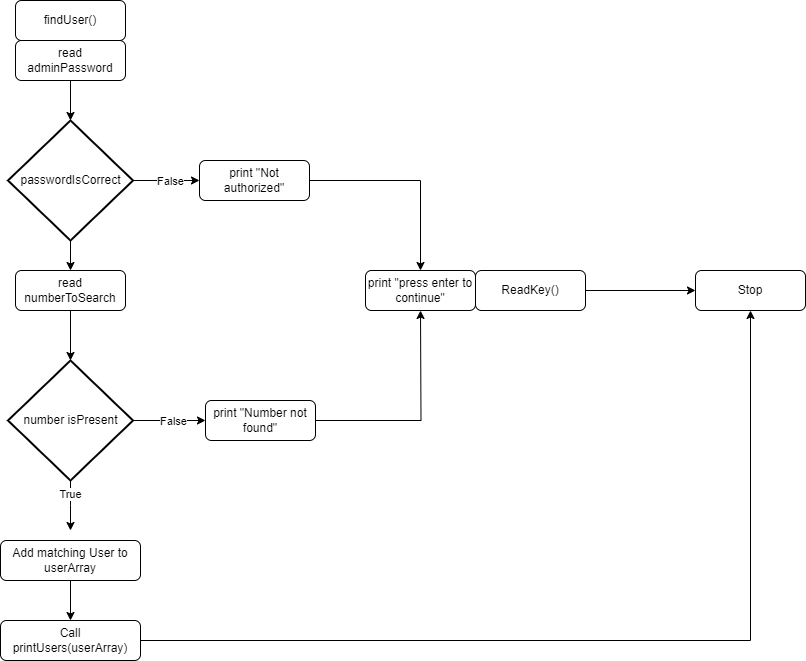

The diagram above was exported from draw.io. Its source (the exported page's mxGraphModel, read from the mxfile embedded in the PNG):
<mxGraphModel dx="1098" dy="988" grid="1" gridSize="10" guides="1" tooltips="1" connect="1" arrows="1" fold="1" page="1" pageScale="1" pageWidth="827" pageHeight="1169" math="0" shadow="0">
  <root>
    <mxCell id="WIyWlLk6GJQsqaUBKTNV-0" />
    <mxCell id="WIyWlLk6GJQsqaUBKTNV-1" parent="WIyWlLk6GJQsqaUBKTNV-0" />
    <mxCell id="yNxRlXfmD7GbKWxkoMue-5" value="findUser()" style="rounded=1;whiteSpace=wrap;html=1;" parent="WIyWlLk6GJQsqaUBKTNV-1" vertex="1">
      <mxGeometry x="120" y="80" width="110" height="40" as="geometry" />
    </mxCell>
    <mxCell id="yNxRlXfmD7GbKWxkoMue-6" value="read adminPassword" style="rounded=1;whiteSpace=wrap;html=1;" parent="WIyWlLk6GJQsqaUBKTNV-1" vertex="1">
      <mxGeometry x="120" y="120" width="110" height="40" as="geometry" />
    </mxCell>
    <mxCell id="jMSwfvHGkF4a416nNfrf-5" style="edgeStyle=orthogonalEdgeStyle;rounded=0;orthogonalLoop=1;jettySize=auto;html=1;" parent="WIyWlLk6GJQsqaUBKTNV-1" source="jMSwfvHGkF4a416nNfrf-2" target="jMSwfvHGkF4a416nNfrf-4" edge="1">
      <mxGeometry relative="1" as="geometry" />
    </mxCell>
    <mxCell id="jMSwfvHGkF4a416nNfrf-8" value="False" style="edgeLabel;html=1;align=center;verticalAlign=middle;resizable=0;points=[];" parent="jMSwfvHGkF4a416nNfrf-5" vertex="1" connectable="0">
      <mxGeometry x="0.1195" relative="1" as="geometry">
        <mxPoint as="offset" />
      </mxGeometry>
    </mxCell>
    <mxCell id="jMSwfvHGkF4a416nNfrf-10" style="edgeStyle=orthogonalEdgeStyle;rounded=0;orthogonalLoop=1;jettySize=auto;html=1;entryX=0.5;entryY=0;entryDx=0;entryDy=0;" parent="WIyWlLk6GJQsqaUBKTNV-1" source="jMSwfvHGkF4a416nNfrf-2" target="jMSwfvHGkF4a416nNfrf-9" edge="1">
      <mxGeometry relative="1" as="geometry" />
    </mxCell>
    <mxCell id="jMSwfvHGkF4a416nNfrf-2" value="passwordIsCorrect" style="strokeWidth=2;html=1;shape=mxgraph.flowchart.decision;whiteSpace=wrap;" parent="WIyWlLk6GJQsqaUBKTNV-1" vertex="1">
      <mxGeometry x="112.5" y="200" width="125" height="120" as="geometry" />
    </mxCell>
    <mxCell id="jMSwfvHGkF4a416nNfrf-3" style="edgeStyle=orthogonalEdgeStyle;rounded=0;orthogonalLoop=1;jettySize=auto;html=1;entryX=0.5;entryY=0;entryDx=0;entryDy=0;entryPerimeter=0;" parent="WIyWlLk6GJQsqaUBKTNV-1" source="yNxRlXfmD7GbKWxkoMue-6" target="jMSwfvHGkF4a416nNfrf-2" edge="1">
      <mxGeometry relative="1" as="geometry" />
    </mxCell>
    <mxCell id="jMSwfvHGkF4a416nNfrf-7" style="edgeStyle=orthogonalEdgeStyle;rounded=0;orthogonalLoop=1;jettySize=auto;html=1;" parent="WIyWlLk6GJQsqaUBKTNV-1" source="jMSwfvHGkF4a416nNfrf-4" target="jMSwfvHGkF4a416nNfrf-6" edge="1">
      <mxGeometry relative="1" as="geometry" />
    </mxCell>
    <mxCell id="jMSwfvHGkF4a416nNfrf-4" value="print &quot;Not authorized&quot;" style="rounded=1;whiteSpace=wrap;html=1;" parent="WIyWlLk6GJQsqaUBKTNV-1" vertex="1">
      <mxGeometry x="304" y="240" width="110" height="40" as="geometry" />
    </mxCell>
    <mxCell id="jMSwfvHGkF4a416nNfrf-37" style="edgeStyle=orthogonalEdgeStyle;rounded=0;orthogonalLoop=1;jettySize=auto;html=1;" parent="WIyWlLk6GJQsqaUBKTNV-1" source="jMSwfvHGkF4a416nNfrf-46" target="jMSwfvHGkF4a416nNfrf-36" edge="1">
      <mxGeometry relative="1" as="geometry" />
    </mxCell>
    <mxCell id="jMSwfvHGkF4a416nNfrf-6" value="print &quot;press enter to continue&quot;" style="rounded=1;whiteSpace=wrap;html=1;" parent="WIyWlLk6GJQsqaUBKTNV-1" vertex="1">
      <mxGeometry x="470" y="350" width="110" height="40" as="geometry" />
    </mxCell>
    <mxCell id="jMSwfvHGkF4a416nNfrf-9" value="read numberToSearch" style="rounded=1;whiteSpace=wrap;html=1;" parent="WIyWlLk6GJQsqaUBKTNV-1" vertex="1">
      <mxGeometry x="120" y="350" width="110" height="40" as="geometry" />
    </mxCell>
    <mxCell id="jMSwfvHGkF4a416nNfrf-23" style="edgeStyle=orthogonalEdgeStyle;rounded=0;orthogonalLoop=1;jettySize=auto;html=1;" parent="WIyWlLk6GJQsqaUBKTNV-1" source="jMSwfvHGkF4a416nNfrf-11" target="jMSwfvHGkF4a416nNfrf-21" edge="1">
      <mxGeometry relative="1" as="geometry" />
    </mxCell>
    <mxCell id="jMSwfvHGkF4a416nNfrf-24" value="False" style="edgeLabel;html=1;align=center;verticalAlign=middle;resizable=0;points=[];" parent="jMSwfvHGkF4a416nNfrf-23" vertex="1" connectable="0">
      <mxGeometry x="0.103" relative="1" as="geometry">
        <mxPoint as="offset" />
      </mxGeometry>
    </mxCell>
    <mxCell id="jMSwfvHGkF4a416nNfrf-11" value="number isPresent" style="strokeWidth=2;html=1;shape=mxgraph.flowchart.decision;whiteSpace=wrap;" parent="WIyWlLk6GJQsqaUBKTNV-1" vertex="1">
      <mxGeometry x="112.5" y="440" width="125" height="120" as="geometry" />
    </mxCell>
    <mxCell id="jMSwfvHGkF4a416nNfrf-12" style="edgeStyle=orthogonalEdgeStyle;rounded=0;orthogonalLoop=1;jettySize=auto;html=1;entryX=0.5;entryY=0;entryDx=0;entryDy=0;entryPerimeter=0;" parent="WIyWlLk6GJQsqaUBKTNV-1" source="jMSwfvHGkF4a416nNfrf-9" target="jMSwfvHGkF4a416nNfrf-11" edge="1">
      <mxGeometry relative="1" as="geometry" />
    </mxCell>
    <mxCell id="jMSwfvHGkF4a416nNfrf-26" style="edgeStyle=orthogonalEdgeStyle;rounded=0;orthogonalLoop=1;jettySize=auto;html=1;" parent="WIyWlLk6GJQsqaUBKTNV-1" source="jMSwfvHGkF4a416nNfrf-21" edge="1">
      <mxGeometry relative="1" as="geometry">
        <mxPoint x="525" y="390" as="targetPoint" />
      </mxGeometry>
    </mxCell>
    <mxCell id="jMSwfvHGkF4a416nNfrf-21" value="print &quot;Number not found&quot;" style="rounded=1;whiteSpace=wrap;html=1;" parent="WIyWlLk6GJQsqaUBKTNV-1" vertex="1">
      <mxGeometry x="310" y="480" width="110" height="40" as="geometry" />
    </mxCell>
    <mxCell id="jMSwfvHGkF4a416nNfrf-29" style="edgeStyle=orthogonalEdgeStyle;rounded=0;orthogonalLoop=1;jettySize=auto;html=1;entryX=0.5;entryY=0;entryDx=0;entryDy=0;entryPerimeter=0;" parent="WIyWlLk6GJQsqaUBKTNV-1" source="jMSwfvHGkF4a416nNfrf-11" edge="1">
      <mxGeometry relative="1" as="geometry">
        <mxPoint x="175" y="610" as="targetPoint" />
      </mxGeometry>
    </mxCell>
    <mxCell id="jMSwfvHGkF4a416nNfrf-50" value="True" style="edgeLabel;html=1;align=center;verticalAlign=middle;resizable=0;points=[];" parent="jMSwfvHGkF4a416nNfrf-29" vertex="1" connectable="0">
      <mxGeometry x="-0.4867" y="-1" relative="1" as="geometry">
        <mxPoint as="offset" />
      </mxGeometry>
    </mxCell>
    <mxCell id="jMSwfvHGkF4a416nNfrf-36" value="Stop" style="rounded=1;whiteSpace=wrap;html=1;" parent="WIyWlLk6GJQsqaUBKTNV-1" vertex="1">
      <mxGeometry x="800" y="350" width="110" height="40" as="geometry" />
    </mxCell>
    <mxCell id="jMSwfvHGkF4a416nNfrf-46" value="ReadKey()" style="rounded=1;whiteSpace=wrap;html=1;" parent="WIyWlLk6GJQsqaUBKTNV-1" vertex="1">
      <mxGeometry x="580" y="350" width="110" height="40" as="geometry" />
    </mxCell>
    <mxCell id="mXulxUtFxzyXjVDQYz17-2" style="edgeStyle=orthogonalEdgeStyle;rounded=0;orthogonalLoop=1;jettySize=auto;html=1;entryX=0.5;entryY=0;entryDx=0;entryDy=0;" edge="1" parent="WIyWlLk6GJQsqaUBKTNV-1" source="mXulxUtFxzyXjVDQYz17-0" target="mXulxUtFxzyXjVDQYz17-1">
      <mxGeometry relative="1" as="geometry" />
    </mxCell>
    <mxCell id="mXulxUtFxzyXjVDQYz17-0" value="Add matching User to userArray" style="rounded=1;whiteSpace=wrap;html=1;" vertex="1" parent="WIyWlLk6GJQsqaUBKTNV-1">
      <mxGeometry x="105" y="620" width="140" height="40" as="geometry" />
    </mxCell>
    <mxCell id="mXulxUtFxzyXjVDQYz17-3" style="edgeStyle=orthogonalEdgeStyle;rounded=0;orthogonalLoop=1;jettySize=auto;html=1;entryX=0.5;entryY=1;entryDx=0;entryDy=0;" edge="1" parent="WIyWlLk6GJQsqaUBKTNV-1" source="mXulxUtFxzyXjVDQYz17-1" target="jMSwfvHGkF4a416nNfrf-36">
      <mxGeometry relative="1" as="geometry" />
    </mxCell>
    <mxCell id="mXulxUtFxzyXjVDQYz17-1" value="Call printUsers(userArray)" style="rounded=1;whiteSpace=wrap;html=1;" vertex="1" parent="WIyWlLk6GJQsqaUBKTNV-1">
      <mxGeometry x="105" y="700" width="140" height="40" as="geometry" />
    </mxCell>
  </root>
</mxGraphModel>